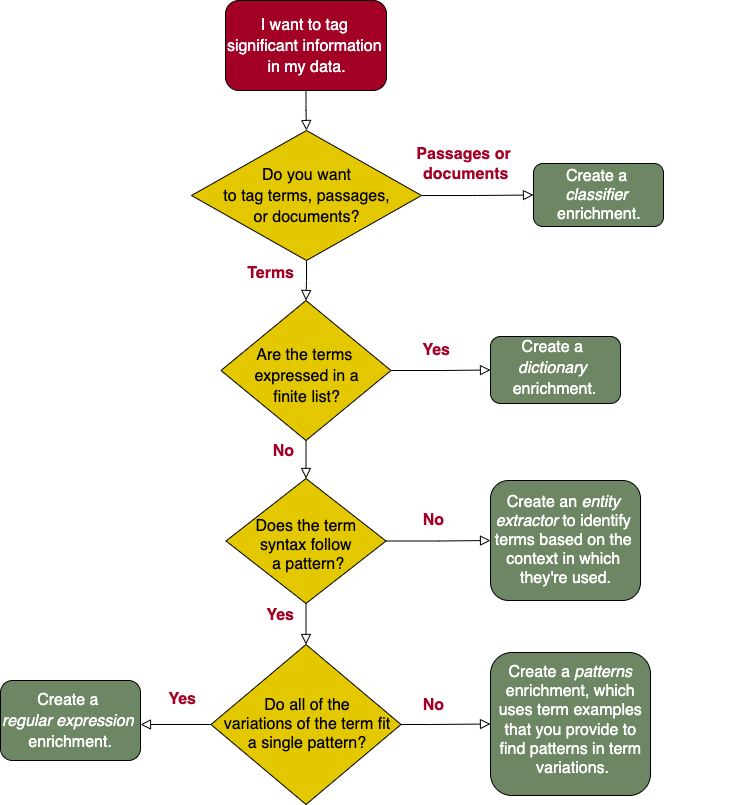

The diagram above was exported from draw.io. Its source (the exported page's mxGraphModel, read from the mxfile embedded in the PNG):
<mxGraphModel dx="1106" dy="768" grid="1" gridSize="10" guides="1" tooltips="1" connect="1" arrows="1" fold="1" page="1" pageScale="1" pageWidth="827" pageHeight="1169" math="0" shadow="0">
  <root>
    <mxCell id="WIyWlLk6GJQsqaUBKTNV-0" />
    <mxCell id="WIyWlLk6GJQsqaUBKTNV-1" parent="WIyWlLk6GJQsqaUBKTNV-0" />
    <mxCell id="WIyWlLk6GJQsqaUBKTNV-2" value="" style="rounded=0;html=1;jettySize=auto;orthogonalLoop=1;fontSize=11;endArrow=block;endFill=0;endSize=8;strokeWidth=1;shadow=0;labelBackgroundColor=none;edgeStyle=orthogonalEdgeStyle;entryX=0.5;entryY=0;entryDx=0;entryDy=0;exitX=0.5;exitY=1;exitDx=0;exitDy=0;" parent="WIyWlLk6GJQsqaUBKTNV-1" source="WIyWlLk6GJQsqaUBKTNV-3" target="XQ4x7Qufd0xhKh530K6G-0" edge="1">
      <mxGeometry relative="1" as="geometry">
        <mxPoint x="379" y="170" as="targetPoint" />
        <mxPoint x="376.55555555555543" y="110" as="sourcePoint" />
      </mxGeometry>
    </mxCell>
    <mxCell id="WIyWlLk6GJQsqaUBKTNV-3" value="" style="rounded=1;whiteSpace=wrap;html=1;fontSize=12;glass=0;strokeWidth=1;shadow=0;labelBackgroundColor=none;fillColor=#A20025;fontColor=#FFFFFF;" parent="WIyWlLk6GJQsqaUBKTNV-1" vertex="1">
      <mxGeometry x="285" y="20" width="161" height="90" as="geometry" />
    </mxCell>
    <mxCell id="WIyWlLk6GJQsqaUBKTNV-4" value="" style="rounded=0;html=1;jettySize=auto;orthogonalLoop=1;fontSize=11;endArrow=block;endFill=0;endSize=8;strokeWidth=1;shadow=0;labelBackgroundColor=none;edgeStyle=orthogonalEdgeStyle;exitX=0.5;exitY=1;exitDx=0;exitDy=0;entryX=0.5;entryY=0;entryDx=0;entryDy=0;" parent="WIyWlLk6GJQsqaUBKTNV-1" source="XQ4x7Qufd0xhKh530K6G-0" target="XQ4x7Qufd0xhKh530K6G-2" edge="1">
      <mxGeometry x="-0.5055" y="-36" relative="1" as="geometry">
        <mxPoint as="offset" />
        <mxPoint x="374" y="260" as="sourcePoint" />
        <mxPoint x="420" y="300" as="targetPoint" />
      </mxGeometry>
    </mxCell>
    <mxCell id="WIyWlLk6GJQsqaUBKTNV-5" value="" style="edgeStyle=orthogonalEdgeStyle;rounded=0;html=1;jettySize=auto;orthogonalLoop=1;fontSize=11;endArrow=block;endFill=0;endSize=8;strokeWidth=1;shadow=0;labelBackgroundColor=none;entryX=0;entryY=0.5;entryDx=0;entryDy=0;exitX=1;exitY=0.5;exitDx=0;exitDy=0;" parent="WIyWlLk6GJQsqaUBKTNV-1" source="XQ4x7Qufd0xhKh530K6G-0" target="WIyWlLk6GJQsqaUBKTNV-7" edge="1">
      <mxGeometry x="-0.1285" y="35" relative="1" as="geometry">
        <mxPoint as="offset" />
        <mxPoint x="418" y="220" as="sourcePoint" />
        <mxPoint x="550" y="220" as="targetPoint" />
      </mxGeometry>
    </mxCell>
    <mxCell id="WIyWlLk6GJQsqaUBKTNV-7" value="" style="rounded=1;whiteSpace=wrap;html=1;fontSize=12;glass=0;strokeWidth=1;shadow=0;fillColor=#6D8764;" parent="WIyWlLk6GJQsqaUBKTNV-1" vertex="1">
      <mxGeometry x="593" y="183" width="130" height="63" as="geometry" />
    </mxCell>
    <mxCell id="WIyWlLk6GJQsqaUBKTNV-8" value="" style="rounded=0;html=1;jettySize=auto;orthogonalLoop=1;fontSize=11;endArrow=block;endFill=0;endSize=8;strokeWidth=1;shadow=0;labelBackgroundColor=none;edgeStyle=orthogonalEdgeStyle;exitX=0.5;exitY=1;exitDx=0;exitDy=0;entryX=0.5;entryY=0;entryDx=0;entryDy=0;" parent="WIyWlLk6GJQsqaUBKTNV-1" source="XQ4x7Qufd0xhKh530K6G-2" target="XQ4x7Qufd0xhKh530K6G-5" edge="1">
      <mxGeometry x="0.0526" y="-35" relative="1" as="geometry">
        <mxPoint as="offset" />
        <mxPoint x="395" y="483" as="sourcePoint" />
        <Array as="points" />
      </mxGeometry>
    </mxCell>
    <mxCell id="WIyWlLk6GJQsqaUBKTNV-9" value="" style="edgeStyle=orthogonalEdgeStyle;rounded=0;html=1;jettySize=auto;orthogonalLoop=1;fontSize=11;endArrow=block;endFill=0;endSize=8;strokeWidth=1;shadow=0;labelBackgroundColor=none;exitX=1;exitY=0.5;exitDx=0;exitDy=0;entryX=0;entryY=0.5;entryDx=0;entryDy=0;" parent="WIyWlLk6GJQsqaUBKTNV-1" source="XQ4x7Qufd0xhKh530K6G-2" target="XQ4x7Qufd0xhKh530K6G-4" edge="1">
      <mxGeometry x="-0.21" y="20" relative="1" as="geometry">
        <mxPoint as="offset" />
        <mxPoint x="439" y="379.5" as="sourcePoint" />
        <mxPoint x="489" y="380" as="targetPoint" />
      </mxGeometry>
    </mxCell>
    <mxCell id="WIyWlLk6GJQsqaUBKTNV-11" value="" style="rounded=1;whiteSpace=wrap;html=1;fontSize=12;glass=0;strokeWidth=1;shadow=0;fillColor=#6D8764;" parent="WIyWlLk6GJQsqaUBKTNV-1" vertex="1">
      <mxGeometry x="550" y="672" width="160" height="143" as="geometry" />
    </mxCell>
    <mxCell id="WIyWlLk6GJQsqaUBKTNV-12" value="" style="rounded=1;whiteSpace=wrap;html=1;fontSize=12;glass=0;strokeWidth=1;shadow=0;fillColor=#6D8764;" parent="WIyWlLk6GJQsqaUBKTNV-1" vertex="1">
      <mxGeometry x="550" y="500" width="150" height="120" as="geometry" />
    </mxCell>
    <mxCell id="XQ4x7Qufd0xhKh530K6G-0" value="&lt;div style=&quot;font-size: 16px&quot;&gt;&lt;br&gt;&lt;/div&gt;" style="rhombus;whiteSpace=wrap;html=1;shadow=0;fontFamily=Helvetica;fontSize=12;align=center;strokeWidth=1;spacing=6;spacingTop=-4;labelBackgroundColor=none;fillColor=#E3C800;" parent="WIyWlLk6GJQsqaUBKTNV-1" vertex="1">
      <mxGeometry x="251" y="150" width="230" height="130" as="geometry" />
    </mxCell>
    <mxCell id="XQ4x7Qufd0xhKh530K6G-2" value="&lt;span style=&quot;background-color: rgb(255 , 255 , 255) ; color: transparent ; font-family: sans-serif ; font-size: 12.7275px&quot;&gt;&lt;br&gt;&lt;/span&gt;" style="rhombus;whiteSpace=wrap;html=1;shadow=0;fontFamily=Helvetica;fontSize=12;align=center;strokeWidth=1;spacing=6;spacingTop=-4;fillColor=#E3C800;" parent="WIyWlLk6GJQsqaUBKTNV-1" vertex="1">
      <mxGeometry x="280.5" y="320" width="170" height="140" as="geometry" />
    </mxCell>
    <mxCell id="XQ4x7Qufd0xhKh530K6G-4" value="" style="rounded=1;whiteSpace=wrap;html=1;fontSize=12;glass=0;strokeWidth=1;shadow=0;fillColor=#6D8764;" parent="WIyWlLk6GJQsqaUBKTNV-1" vertex="1">
      <mxGeometry x="550" y="356" width="130" height="67" as="geometry" />
    </mxCell>
    <mxCell id="XQ4x7Qufd0xhKh530K6G-5" value="&lt;span style=&quot;background-color: rgb(255 , 255 , 255) ; color: transparent ; font-family: sans-serif ; font-size: 12.7275px&quot;&gt;&lt;br&gt;&lt;/span&gt;" style="rhombus;whiteSpace=wrap;html=1;shadow=0;fontFamily=Helvetica;fontSize=12;align=center;strokeWidth=1;spacing=6;spacingTop=-4;fillColor=#E3C800;" parent="WIyWlLk6GJQsqaUBKTNV-1" vertex="1">
      <mxGeometry x="285.5" y="498" width="160" height="125" as="geometry" />
    </mxCell>
    <mxCell id="XQ4x7Qufd0xhKh530K6G-6" value="" style="edgeStyle=orthogonalEdgeStyle;rounded=0;html=1;jettySize=auto;orthogonalLoop=1;fontSize=11;endArrow=block;endFill=0;endSize=8;strokeWidth=1;shadow=0;labelBackgroundColor=none;entryX=0;entryY=0.5;entryDx=0;entryDy=0;exitX=1;exitY=0.5;exitDx=0;exitDy=0;" parent="WIyWlLk6GJQsqaUBKTNV-1" source="XQ4x7Qufd0xhKh530K6G-5" target="WIyWlLk6GJQsqaUBKTNV-12" edge="1">
      <mxGeometry x="-0.1483" y="21" relative="1" as="geometry">
        <mxPoint y="1" as="offset" />
        <mxPoint x="460" y="600" as="sourcePoint" />
        <mxPoint x="470" y="583" as="targetPoint" />
      </mxGeometry>
    </mxCell>
    <mxCell id="XQ4x7Qufd0xhKh530K6G-8" value="" style="rounded=0;html=1;jettySize=auto;orthogonalLoop=1;fontSize=11;endArrow=block;endFill=0;endSize=8;strokeWidth=1;shadow=0;labelBackgroundColor=none;edgeStyle=orthogonalEdgeStyle;entryX=0.5;entryY=0;entryDx=0;entryDy=0;exitX=0.5;exitY=1;exitDx=0;exitDy=0;" parent="WIyWlLk6GJQsqaUBKTNV-1" source="XQ4x7Qufd0xhKh530K6G-5" target="XQ4x7Qufd0xhKh530K6G-9" edge="1">
      <mxGeometry x="-0.4035" y="-35" relative="1" as="geometry">
        <mxPoint as="offset" />
        <mxPoint x="375" y="600" as="sourcePoint" />
        <mxPoint x="378" y="334" as="targetPoint" />
      </mxGeometry>
    </mxCell>
    <mxCell id="XQ4x7Qufd0xhKh530K6G-9" value="&lt;span style=&quot;background-color: rgb(255 , 255 , 255) ; color: transparent ; font-family: sans-serif ; font-size: 12.7275px&quot;&gt;&lt;br&gt;&lt;/span&gt;" style="rhombus;whiteSpace=wrap;html=1;shadow=0;fontFamily=Helvetica;fontSize=12;align=center;strokeWidth=1;spacing=6;spacingTop=-4;fillColor=#E3C800;" parent="WIyWlLk6GJQsqaUBKTNV-1" vertex="1">
      <mxGeometry x="270.5" y="664" width="190" height="160" as="geometry" />
    </mxCell>
    <mxCell id="XQ4x7Qufd0xhKh530K6G-10" value="" style="rounded=1;whiteSpace=wrap;html=1;fontSize=12;glass=0;strokeWidth=1;shadow=0;fillColor=#6D8764;" parent="WIyWlLk6GJQsqaUBKTNV-1" vertex="1">
      <mxGeometry x="60" y="700" width="140" height="80" as="geometry" />
    </mxCell>
    <mxCell id="XQ4x7Qufd0xhKh530K6G-11" value="" style="edgeStyle=orthogonalEdgeStyle;rounded=0;html=1;jettySize=auto;orthogonalLoop=1;fontSize=11;endArrow=block;endFill=0;endSize=8;strokeWidth=1;shadow=0;labelBackgroundColor=none;entryX=0;entryY=0.5;entryDx=0;entryDy=0;exitX=1;exitY=0.5;exitDx=0;exitDy=0;" parent="WIyWlLk6GJQsqaUBKTNV-1" source="XQ4x7Qufd0xhKh530K6G-9" target="WIyWlLk6GJQsqaUBKTNV-11" edge="1">
      <mxGeometry x="-0.3371" y="20" relative="1" as="geometry">
        <mxPoint as="offset" />
        <mxPoint x="470" y="794" as="sourcePoint" />
        <mxPoint x="549" y="729.5" as="targetPoint" />
        <Array as="points">
          <mxPoint x="490" y="744" />
        </Array>
      </mxGeometry>
    </mxCell>
    <mxCell id="XQ4x7Qufd0xhKh530K6G-13" value="" style="rounded=0;html=1;jettySize=auto;orthogonalLoop=1;fontSize=11;endArrow=block;endFill=0;endSize=8;strokeWidth=1;shadow=0;labelBackgroundColor=none;edgeStyle=orthogonalEdgeStyle;exitX=0;exitY=0.5;exitDx=0;exitDy=0;entryX=1;entryY=0.5;entryDx=0;entryDy=0;" parent="WIyWlLk6GJQsqaUBKTNV-1" edge="1">
      <mxGeometry x="-0.1348" y="-20" relative="1" as="geometry">
        <mxPoint as="offset" />
        <mxPoint x="270.5" y="744" as="sourcePoint" />
        <mxPoint x="200" y="744" as="targetPoint" />
        <Array as="points" />
      </mxGeometry>
    </mxCell>
    <mxCell id="yc45omKaO82-eGZDd8ag-0" value="Text" parent="WIyWlLk6GJQsqaUBKTNV-0" />
    <mxCell id="yc45omKaO82-eGZDd8ag-1" value="&lt;font color=&quot;#ffffff&quot; face=&quot;Helvetica&quot;&gt;I want to tag &lt;br&gt;significant information &lt;br&gt;in my data.&lt;/font&gt;" style="text;html=1;resizable=0;autosize=1;align=center;verticalAlign=middle;points=[];fillColor=none;strokeColor=none;rounded=0;fontFamily=Verdana;fontSize=16;fontColor=#000000;" parent="yc45omKaO82-eGZDd8ag-0" vertex="1">
      <mxGeometry x="281" y="30" width="170" height="70" as="geometry" />
    </mxCell>
    <mxCell id="yc45omKaO82-eGZDd8ag-2" value="&lt;div&gt;&lt;font face=&quot;Helvetica&quot;&gt;Do you want&lt;/font&gt;&lt;/div&gt;&lt;div&gt;&lt;font face=&quot;Helvetica&quot;&gt;to tag terms, passages,&lt;/font&gt;&lt;/div&gt;&lt;div&gt;&lt;font face=&quot;Helvetica&quot;&gt;or documents?&lt;/font&gt;&lt;/div&gt;" style="text;html=1;resizable=0;autosize=1;align=center;verticalAlign=middle;points=[];fillColor=none;strokeColor=none;rounded=0;fontFamily=Verdana;fontSize=16;fontColor=#000000;" parent="yc45omKaO82-eGZDd8ag-0" vertex="1">
      <mxGeometry x="276" y="180" width="180" height="70" as="geometry" />
    </mxCell>
    <mxCell id="yc45omKaO82-eGZDd8ag-3" value="&lt;div&gt;&lt;font face=&quot;Helvetica&quot;&gt;Are the terms&amp;nbsp;&lt;/font&gt;&lt;/div&gt;&lt;div&gt;&lt;font face=&quot;Helvetica&quot;&gt;expressed in a&lt;/font&gt;&lt;/div&gt;&lt;div&gt;&lt;font face=&quot;Helvetica&quot;&gt;finite list?&lt;/font&gt;&lt;/div&gt;" style="text;html=1;resizable=0;autosize=1;align=center;verticalAlign=middle;points=[];fillColor=none;strokeColor=none;rounded=0;fontFamily=Verdana;fontSize=16;fontColor=#000000;" parent="yc45omKaO82-eGZDd8ag-0" vertex="1">
      <mxGeometry x="306" y="360" width="120" height="70" as="geometry" />
    </mxCell>
    <mxCell id="yc45omKaO82-eGZDd8ag-4" value="Does the term &lt;br&gt;syntax follow &lt;br&gt;&lt;div&gt;&lt;span&gt;a pattern?&lt;/span&gt;&lt;/div&gt;" style="text;whiteSpace=wrap;html=1;fontSize=16;fontFamily=Helvetica;fontColor=#000000;align=center;" parent="yc45omKaO82-eGZDd8ag-0" vertex="1">
      <mxGeometry x="253" y="530" width="230" height="50" as="geometry" />
    </mxCell>
    <mxCell id="yc45omKaO82-eGZDd8ag-5" value="&lt;div&gt;Do all of the&lt;/div&gt;&lt;div&gt;variations of the term fit&lt;/div&gt;&lt;div&gt;a single pattern?&lt;/div&gt;" style="text;whiteSpace=wrap;html=1;fontSize=16;fontFamily=Helvetica;fontColor=#000000;align=center;" parent="yc45omKaO82-eGZDd8ag-0" vertex="1">
      <mxGeometry x="217" y="709" width="300" height="30" as="geometry" />
    </mxCell>
    <mxCell id="yc45omKaO82-eGZDd8ag-6" value="&lt;div&gt;&lt;font color=&quot;#a20025&quot;&gt;&lt;b&gt;Passages or&lt;/b&gt;&lt;/font&gt;&lt;/div&gt;&lt;div&gt;&lt;font color=&quot;#a20025&quot;&gt;&lt;b&gt;&amp;nbsp;documents&lt;/b&gt;&lt;/font&gt;&lt;/div&gt;" style="text;html=1;resizable=0;autosize=1;align=center;verticalAlign=middle;points=[];fillColor=none;strokeColor=none;rounded=0;fontFamily=Helvetica;fontSize=16;fontColor=#000000;" parent="yc45omKaO82-eGZDd8ag-0" vertex="1">
      <mxGeometry x="468" y="164" width="110" height="40" as="geometry" />
    </mxCell>
    <mxCell id="yc45omKaO82-eGZDd8ag-7" value="&lt;div&gt;&lt;font color=&quot;#a20025&quot;&gt;&lt;b&gt;Terms&lt;/b&gt;&lt;/font&gt;&lt;/div&gt;" style="text;html=1;resizable=0;autosize=1;align=right;verticalAlign=middle;points=[];fillColor=none;strokeColor=none;rounded=0;fontFamily=Helvetica;fontSize=16;fontColor=#000000;" parent="yc45omKaO82-eGZDd8ag-0" vertex="1">
      <mxGeometry x="295" y="283" width="60" height="20" as="geometry" />
    </mxCell>
    <mxCell id="yc45omKaO82-eGZDd8ag-8" value="&lt;div&gt;&lt;font color=&quot;#a20025&quot;&gt;&lt;b&gt;Yes&lt;/b&gt;&lt;/font&gt;&lt;/div&gt;" style="text;html=1;resizable=0;autosize=1;align=right;verticalAlign=middle;points=[];fillColor=none;strokeColor=none;rounded=0;fontFamily=Helvetica;fontSize=16;fontColor=#000000;" parent="yc45omKaO82-eGZDd8ag-0" vertex="1">
      <mxGeometry x="471" y="360" width="40" height="20" as="geometry" />
    </mxCell>
    <mxCell id="yc45omKaO82-eGZDd8ag-9" value="&lt;div&gt;&lt;font color=&quot;#a20025&quot;&gt;&lt;b&gt;No&lt;/b&gt;&lt;/font&gt;&lt;/div&gt;" style="text;html=1;resizable=0;autosize=1;align=right;verticalAlign=middle;points=[];fillColor=none;strokeColor=none;rounded=0;fontFamily=Helvetica;fontSize=16;fontColor=#000000;" parent="yc45omKaO82-eGZDd8ag-0" vertex="1">
      <mxGeometry x="315" y="461" width="40" height="20" as="geometry" />
    </mxCell>
    <mxCell id="yc45omKaO82-eGZDd8ag-11" value="&lt;div&gt;&lt;font color=&quot;#a20025&quot;&gt;&lt;b&gt;Yes&lt;/b&gt;&lt;/font&gt;&lt;/div&gt;" style="text;html=1;resizable=0;autosize=1;align=right;verticalAlign=middle;points=[];fillColor=none;strokeColor=none;rounded=0;fontFamily=Helvetica;fontSize=16;fontColor=#000000;" parent="yc45omKaO82-eGZDd8ag-0" vertex="1">
      <mxGeometry x="315" y="625" width="40" height="20" as="geometry" />
    </mxCell>
    <mxCell id="yc45omKaO82-eGZDd8ag-12" value="&lt;div&gt;&lt;font color=&quot;#a20025&quot;&gt;&lt;b&gt;No&lt;/b&gt;&lt;/font&gt;&lt;/div&gt;" style="text;html=1;resizable=0;autosize=1;align=right;verticalAlign=middle;points=[];fillColor=none;strokeColor=none;rounded=0;fontFamily=Helvetica;fontSize=16;fontColor=#000000;" parent="yc45omKaO82-eGZDd8ag-0" vertex="1">
      <mxGeometry x="465" y="530" width="40" height="20" as="geometry" />
    </mxCell>
    <mxCell id="yc45omKaO82-eGZDd8ag-13" value="&lt;div&gt;&lt;font color=&quot;#a20025&quot;&gt;&lt;b&gt;No&lt;/b&gt;&lt;/font&gt;&lt;/div&gt;" style="text;html=1;resizable=0;autosize=1;align=right;verticalAlign=middle;points=[];fillColor=none;strokeColor=none;rounded=0;fontFamily=Helvetica;fontSize=16;fontColor=#000000;" parent="yc45omKaO82-eGZDd8ag-0" vertex="1">
      <mxGeometry x="465" y="715" width="40" height="20" as="geometry" />
    </mxCell>
    <mxCell id="yc45omKaO82-eGZDd8ag-14" value="&lt;div&gt;&lt;font color=&quot;#a20025&quot;&gt;&lt;b&gt;Yes&lt;/b&gt;&lt;/font&gt;&lt;/div&gt;" style="text;html=1;resizable=0;autosize=1;align=right;verticalAlign=middle;points=[];fillColor=none;strokeColor=none;rounded=0;fontFamily=Helvetica;fontSize=16;fontColor=#000000;" parent="yc45omKaO82-eGZDd8ag-0" vertex="1">
      <mxGeometry x="217" y="709" width="40" height="20" as="geometry" />
    </mxCell>
    <mxCell id="yc45omKaO82-eGZDd8ag-15" value="&lt;div style=&quot;text-align: center ; text-indent: 0px&quot;&gt;&lt;font color=&quot;#ffffff&quot; style=&quot;background-color: rgb(109 , 135 , 100) ; font-size: 16px&quot;&gt;Create a&amp;nbsp;&lt;/font&gt;&lt;/div&gt;&lt;div style=&quot;text-align: center ; text-indent: 0px&quot;&gt;&lt;font color=&quot;#ffffff&quot; style=&quot;background-color: rgb(109 , 135 , 100) ; font-size: 16px&quot;&gt;&lt;i&gt;classifier&lt;/i&gt;&amp;nbsp;&lt;/font&gt;&lt;/div&gt;&lt;div style=&quot;text-align: center ; text-indent: 0px&quot;&gt;&lt;font color=&quot;#ffffff&quot; style=&quot;background-color: rgb(109 , 135 , 100) ; font-size: 16px&quot;&gt;enrichment.&lt;/font&gt;&lt;br&gt;&lt;/div&gt;" style="text;whiteSpace=wrap;html=1;fontSize=16;fontFamily=Helvetica;fontColor=#A20025;" parent="yc45omKaO82-eGZDd8ag-0" vertex="1">
      <mxGeometry x="615" y="180" width="190" height="80" as="geometry" />
    </mxCell>
    <mxCell id="yc45omKaO82-eGZDd8ag-16" value="&lt;div&gt;&lt;font face=&quot;Helvetica&quot; color=&quot;#ffffff&quot;&gt;Create a&amp;nbsp;&lt;/font&gt;&lt;/div&gt;&lt;div&gt;&lt;font face=&quot;Helvetica&quot; color=&quot;#ffffff&quot;&gt;&lt;i&gt;dictionary&lt;/i&gt;&amp;nbsp;&lt;/font&gt;&lt;/div&gt;&lt;div&gt;&lt;font face=&quot;Helvetica&quot; color=&quot;#ffffff&quot;&gt;enrichment.&lt;/font&gt;&lt;/div&gt;" style="text;html=1;resizable=0;autosize=1;align=center;verticalAlign=middle;points=[];fillColor=none;strokeColor=none;rounded=0;fontFamily=Verdana;fontSize=16;fontColor=#000000;" parent="yc45omKaO82-eGZDd8ag-0" vertex="1">
      <mxGeometry x="564" y="352" width="100" height="70" as="geometry" />
    </mxCell>
    <mxCell id="yc45omKaO82-eGZDd8ag-17" value="Create an &lt;i&gt;entity &lt;br&gt;extractor&lt;/i&gt; to identify &lt;br&gt;terms based on the &lt;br&gt;context in which &lt;br&gt;they're used." style="text;html=1;resizable=0;autosize=1;align=center;verticalAlign=middle;points=[];fillColor=none;strokeColor=none;rounded=0;labelBackgroundColor=#6D8764;fontFamily=Helvetica;fontSize=16;fontColor=#FFFFFF;" parent="yc45omKaO82-eGZDd8ag-0" vertex="1">
      <mxGeometry x="550" y="510" width="150" height="100" as="geometry" />
    </mxCell>
    <mxCell id="yc45omKaO82-eGZDd8ag-18" value="&lt;div style=&quot;color: rgb(0 , 0 , 0) ; font-family: &amp;#34;verdana&amp;#34; ; font-size: 16px ; font-style: normal ; font-weight: 400 ; letter-spacing: normal ; text-align: center ; text-indent: 0px ; text-transform: none ; word-spacing: 0px&quot;&gt;&lt;font face=&quot;Helvetica&quot; color=&quot;#ffffff&quot; style=&quot;background-color: rgb(109 , 135 , 100)&quot;&gt;Create a&amp;nbsp;&lt;/font&gt;&lt;/div&gt;&lt;div style=&quot;color: rgb(0 , 0 , 0) ; font-family: &amp;#34;verdana&amp;#34; ; font-size: 16px ; font-style: normal ; font-weight: 400 ; letter-spacing: normal ; text-align: center ; text-indent: 0px ; text-transform: none ; word-spacing: 0px&quot;&gt;&lt;font face=&quot;Helvetica&quot; color=&quot;#ffffff&quot; style=&quot;background-color: rgb(109 , 135 , 100)&quot;&gt;&lt;i&gt;regular expression&lt;/i&gt;&amp;nbsp;&lt;/font&gt;&lt;/div&gt;&lt;div style=&quot;color: rgb(0 , 0 , 0) ; font-family: &amp;#34;verdana&amp;#34; ; font-size: 16px ; font-style: normal ; font-weight: 400 ; letter-spacing: normal ; text-align: center ; text-indent: 0px ; text-transform: none ; word-spacing: 0px&quot;&gt;&lt;font face=&quot;Helvetica&quot; color=&quot;#ffffff&quot; style=&quot;background-color: rgb(109 , 135 , 100)&quot;&gt;enrichment.&lt;/font&gt;&lt;/div&gt;" style="text;whiteSpace=wrap;html=1;fontSize=16;fontFamily=Helvetica;fontColor=#FFFFFF;" parent="yc45omKaO82-eGZDd8ag-0" vertex="1">
      <mxGeometry x="60" y="702" width="140" height="80" as="geometry" />
    </mxCell>
    <mxCell id="yc45omKaO82-eGZDd8ag-19" value="Create a &lt;i&gt;patterns &lt;/i&gt;&lt;br&gt;enrichment, which &lt;br&gt;uses term examples &lt;br&gt;that you provide to &lt;br&gt;find patterns in term &lt;br&gt;variations." style="text;html=1;resizable=0;autosize=1;align=center;verticalAlign=middle;points=[];fillColor=none;strokeColor=none;rounded=0;labelBackgroundColor=#6D8764;fontFamily=Helvetica;fontSize=16;fontColor=#FFFFFF;" parent="yc45omKaO82-eGZDd8ag-0" vertex="1">
      <mxGeometry x="552" y="680" width="160" height="120" as="geometry" />
    </mxCell>
  </root>
</mxGraphModel>